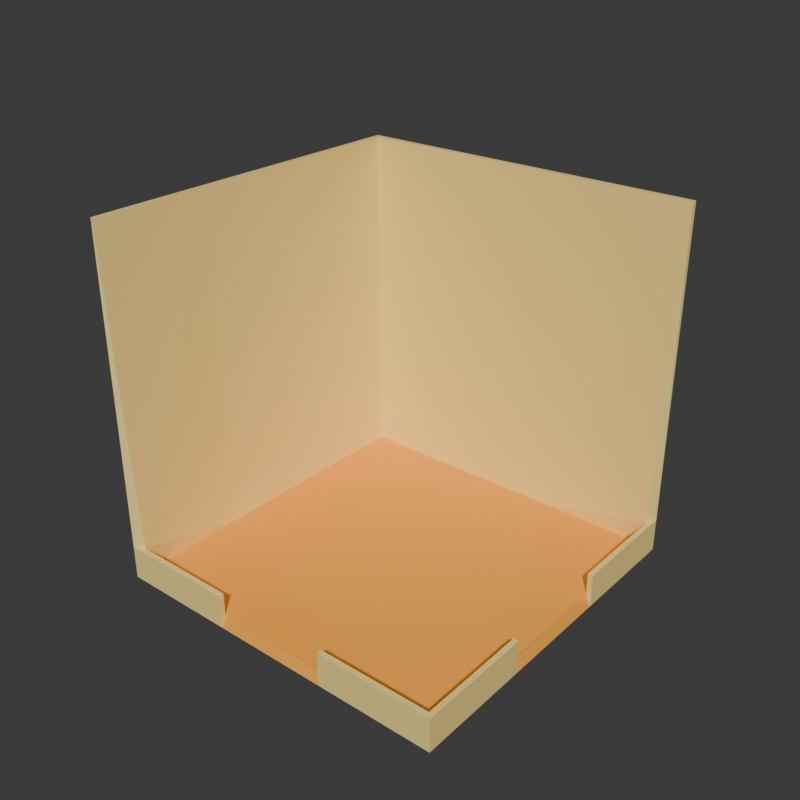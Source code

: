 # Source: room_layout.blend  (saved by Blender 4.2.66; exported with 4.5.12 LTS)
import bpy
from mathutils import Matrix  # noqa: F401  (used for matrix-valued properties, if any)

bpy.ops.wm.read_factory_settings(use_empty=True)
scene = bpy.context.scene
scene.name = 'Scene'

# ---- collections
col_collection = bpy.data.collections.new('Collection'); scene.collection.children.link(col_collection)

# ---- materials (node trees are filled in below, after node groups)
mat_yellow = bpy.data.materials.new('yellow')
mat_yellow.alpha_threshold = 0.0
mat_yellow.use_transparent_shadow = False
mat_yellow.roughness = 0.5
mat_yellow.line_color = (0.0, 0.0, 0.0, 1.0)
mat_dark_yellow = bpy.data.materials.new('dark yellow')

# ---- material node trees
mat_yellow.use_nodes = True; mat_yellow.node_tree.nodes.clear()
_N = mat_yellow.node_tree.nodes; _L = mat_yellow.node_tree.links
n0 = _N.new('ShaderNodeOutputMaterial'); n0.name = 'Material Output'; n0.location = (300, 300)
n1 = _N.new('ShaderNodeBsdfPrincipled'); n1.name = 'Principled BSDF'; n1.location = (10, 300)
n1.inputs[0].default_value = (1.0, 0.7758, 0.2582, 1.0)
n1.inputs[3].default_value = 1.45
_L.new(n1.outputs[0], n0.inputs[0])
n0.is_active_output = True
mat_dark_yellow.use_nodes = True; mat_dark_yellow.node_tree.nodes.clear()
_N = mat_dark_yellow.node_tree.nodes; _L = mat_dark_yellow.node_tree.links
n0 = _N.new('ShaderNodeBsdfPrincipled'); n0.name = 'Principled BSDF'; n0.location = (10, 300)
n0.inputs[0].default_value = (1.0, 0.4233, 0.05448, 1.0)
n1 = _N.new('ShaderNodeOutputMaterial'); n1.name = 'Material Output'; n1.location = (300, 300)
_L.new(n0.outputs[0], n1.inputs[0])
n1.is_active_output = True

# ---- world
world_world = bpy.data.worlds.new('World'); scene.world = world_world
world_world.use_nodes = True; world_world.node_tree.nodes.clear()
_N = world_world.node_tree.nodes; _L = world_world.node_tree.links
n0 = _N.new('ShaderNodeOutputWorld'); n0.name = 'World Output'; n0.location = (300, 300)
n1 = _N.new('ShaderNodeBackground'); n1.name = 'Background'; n1.location = (10, 300)
n1.inputs[0].default_value = (0.05088, 0.05088, 0.05088, 1.0)
_L.new(n1.outputs[0], n0.inputs[0])
n0.is_active_output = True
world_world.color = (0.05088, 0.05088, 0.05088)
world_world.sun_shadow_jitter_overblur = 0.0

# ---- meshes
me_cube_003 = bpy.data.meshes.new('Cube.003')
me_cube_003.from_pydata([(-1.0, -1.0, -1.0), (-1.0, 1.0, -1.0), (-1.0, 1.0, 1.0), (1.0, -1.0, -1.0), (1.0, -1.0, 1.0), (1.0, 1.0, -1.0), (1.0, 1.0, 1.0), (-1.0, -1.0, -0.8077), (-1.0, 1.0, -0.8077), (1.0, 1.0, -0.8077), (1.0, -1.0, -0.8077), (-1.0, 0.3333, -1.0), (-1.0, -0.3333, -1.0), (1.0, -0.3333, -1.0), (1.0, 0.3333, -1.0), (1.0, 0.3333, 1.0), (1.0, -0.3333, 1.0), (-1.0, -0.3333, -0.8077), (-1.0, 0.3333, -0.8077), (0.3333, 1.0, -1.0), (-0.3333, 1.0, -1.0), (-0.3333, 1.0, 1.0), (0.3333, 1.0, 1.0), (-0.3333, -1.0, -1.0), (0.3333, -1.0, -1.0), (0.3333, -1.0, -0.8077), (-0.3333, -1.0, -0.8077)], [], [(23, 26, 7, 0), (11, 18, 8, 1), (0, 7, 17, 12), (13, 3, 24, 23, 0, 12, 11, 1, 20, 19, 5, 14), (16, 4, 10, 3, 13, 14, 5, 9, 6, 15), (3, 10, 25, 24), (22, 6, 9, 5, 19, 20, 1, 8, 2, 21)])
me_cube_003.polygons.foreach_set('material_index', [0, 0, 0, 1, 0, 0, 0])
_uv = me_cube_003.uv_layers.new(name='UVMap')
_uv.uv.foreach_set('vector', [0.375, 0.9167, 0.399, 0.9167, 0.399, 1.0, 0.375, 1.0, 0.375, 0.1667, 0.399, 0.1667, 0.399, 0.25, 0.375, 0.25, 0.375, 0.0, 0.399, 0.0, 0.399, 0.08333, 0.375, 0.08333, 0.375, 0.6667, 0.375, 0.75, 0.375, 0.8333, 0.375, 0.9167, 0.375, 1.0, 0.375, 0.08333, 0.375, 0.1667, 0.375, 0.25, 0.375, 0.3333, 0.375, 0.4167, 0.375, 0.5, 0.375, 0.5833, 0.625, 0.6667, 0.625, 0.75, 0.399, 0.75, 0.375, 0.75, 0.375, 0.6667, 0.375, 0.5833, 0.375, 0.5, 0.399, 0.5, 0.625, 0.5, 0.625, 0.5833, 0.375, 0.75, 0.399, 0.75, 0.399, 0.8333, 0.375, 0.8333, 0.625, 0.4167, 0.625, 0.5, 0.399, 0.5, 0.375, 0.5, 0.375, 0.4167, 0.375, 0.3333, 0.375, 0.25, 0.399, 0.25, 0.625, 0.25, 0.625, 0.3333])
me_cube_003.materials.append(mat_yellow)
me_cube_003.materials.append(mat_dark_yellow)
me_cube_003.update()

# ---- objects
ob_cube = bpy.data.objects.new('Cube', me_cube_003)

# ---- transforms, parenting, visibility, modifiers, constraints
ob_cube.location = (0.0, 0.0, 2.0)
ob_cube.rotation_euler = (0.0, 0.0, 1.571)
ob_cube.scale = (2.0, 2.0, 2.0)
_m = ob_cube.modifiers.new('Solidify', 'SOLIDIFY')
_m.thickness = 0.03
_m.use_even_offset = True

# ---- collection membership
col_collection.objects.link(ob_cube)

# ---- scene / render settings (as saved in the file)
scene.frame_start = 1; scene.frame_end = 250; scene.frame_set(1)
scene.render.engine = 'BLENDER_EEVEE_NEXT'
scene.render.resolution_x = 1080
bpy.context.view_layer.update()

# ---- added for rendering (the .blend has no active camera and no usable light): camera, sun
cam_auto = bpy.data.cameras.new('AutoCamera')
cam_auto.lens = 50.0
cam_auto.sensor_width = 36.0
cam_auto.clip_end = 1000.0
ob_auto_camera = bpy.data.objects.new('AutoCamera', cam_auto)
scene.collection.objects.link(ob_auto_camera)
ob_auto_camera.location = (6.41014, -7.69217, 7.12812)
ob_auto_camera.rotation_euler = (1.09748, -7.21219e-08, 0.694738)
scene.camera = ob_auto_camera
light_auto_sun = bpy.data.lights.new('AutoSun', 'SUN')
light_auto_sun.energy = 3.0
light_auto_sun.angle = 0.0523599
ob_auto_sun = bpy.data.objects.new('AutoSun', light_auto_sun)
scene.collection.objects.link(ob_auto_sun)
ob_auto_sun.rotation_euler = (0.872665, 0.174533, 0.523599)
bpy.context.view_layer.update()
